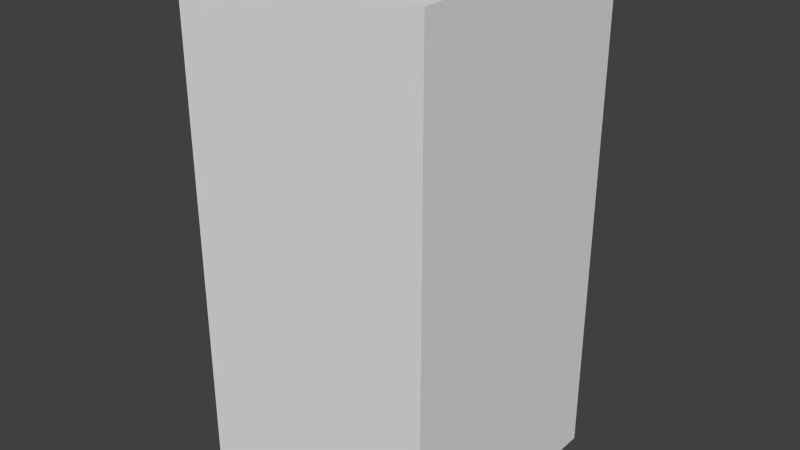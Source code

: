# Source: greyDropSix.blend  (saved by Blender 2.68.0; exported with 4.5.12 LTS)
import bpy
from mathutils import Matrix  # noqa: F401  (used for matrix-valued properties, if any)

bpy.ops.wm.read_factory_settings(use_empty=True)
scene = bpy.context.scene
scene.name = 'Scene'

# ---- collections
col_collection_1 = bpy.data.collections.new('Collection 1'); scene.collection.children.link(col_collection_1)

# ---- world
world_world = bpy.data.worlds.new('World'); scene.world = world_world
world_world.color = (0.05088, 0.05088, 0.05088)
world_world.use_sun_shadow = False
world_world.sun_shadow_jitter_overblur = 0.0
world_world.cycles.sampling_method = 'MANUAL'
world_world.cycles.sample_map_resolution = 256

# ---- meshes
me_greydropsix = bpy.data.meshes.new('greyDropSix')
me_greydropsix.from_pydata([(-0.5, -0.5, -1.0), (-0.5, 0.5, -1.0), (0.5, 0.5, -1.0), (0.5, -0.5, -1.0), (-0.5, -0.5, 1.0), (-0.5, 0.5, 1.0), (0.5, 0.5, 1.0), (0.5, -0.5, 1.0)], [], [(4, 5, 1, 0), (5, 6, 2, 1), (6, 7, 3, 2), (7, 4, 0, 3), (0, 1, 2, 3), (7, 6, 5, 4)])
me_greydropsix.use_remesh_preserve_volume = False
me_greydropsix.use_remesh_preserve_attributes = False
me_greydropsix.use_mirror_vertex_groups = False
me_greydropsix.update()

# ---- objects
ob_greydropsix = bpy.data.objects.new('greyDropSix', me_greydropsix)

# ---- transforms, parenting, visibility, modifiers, constraints
ob_greydropsix.location = (0.0, 0.0, 0.0)
ob_greydropsix.lineart.crease_threshold = 0.0

# ---- collection membership
col_collection_1.objects.link(ob_greydropsix)

# ---- scene / render settings (as saved in the file)
scene.frame_start = 1; scene.frame_end = 250; scene.frame_set(1)
scene.render.engine = 'BLENDER_EEVEE_NEXT'
scene.render.image_settings.color_mode = 'RGB'
scene.render.image_settings.compression = 90
scene.render.resolution_percentage = 50
scene.render.dither_intensity = 0.0
scene.cycles.use_denoising = False
scene.cycles.samples = 10
scene.cycles.sampling_pattern = 'TABULATED_SOBOL'
scene.cycles.light_sampling_threshold = 0.0
scene.cycles.use_adaptive_sampling = False
scene.cycles.use_light_tree = False
scene.cycles.blur_glossy = 0.0
scene.cycles.volume_bounces = 1
scene.cycles.pixel_filter_type = 'GAUSSIAN'
scene.cycles.sample_clamp_indirect = 0.0
scene.view_settings.view_transform = 'Standard'
bpy.context.view_layer.update()

# ---- added for rendering (the .blend has no active camera and no usable light): camera, sun
cam_auto = bpy.data.cameras.new('AutoCamera')
cam_auto.lens = 50.0
cam_auto.sensor_width = 36.0
cam_auto.clip_end = 1000.0
ob_auto_camera = bpy.data.objects.new('AutoCamera', cam_auto)
scene.collection.objects.link(ob_auto_camera)
ob_auto_camera.location = (2.26633, -2.71959, 1.81306)
ob_auto_camera.rotation_euler = (1.09748, -7.21219e-08, 0.694738)
scene.camera = ob_auto_camera
light_auto_sun = bpy.data.lights.new('AutoSun', 'SUN')
light_auto_sun.energy = 3.0
light_auto_sun.angle = 0.0523599
ob_auto_sun = bpy.data.objects.new('AutoSun', light_auto_sun)
scene.collection.objects.link(ob_auto_sun)
ob_auto_sun.rotation_euler = (0.872665, 0.174533, 0.523599)
bpy.context.view_layer.update()
